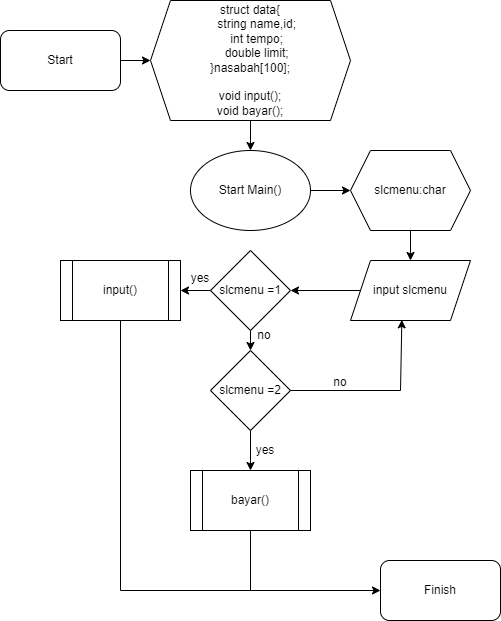

The diagram above was exported from draw.io. Its source (the exported page's mxGraphModel, read from the mxfile embedded in the PNG):
<mxGraphModel dx="794" dy="430" grid="1" gridSize="10" guides="1" tooltips="1" connect="1" arrows="1" fold="1" page="1" pageScale="1" pageWidth="827" pageHeight="1169" math="0" shadow="0">
  <root>
    <mxCell id="WIyWlLk6GJQsqaUBKTNV-0" />
    <mxCell id="WIyWlLk6GJQsqaUBKTNV-1" parent="WIyWlLk6GJQsqaUBKTNV-0" />
    <mxCell id="BnV99J0EI5L59sFsUFGQ-0" value="Start" style="rounded=1;whiteSpace=wrap;html=1;" vertex="1" parent="WIyWlLk6GJQsqaUBKTNV-1">
      <mxGeometry x="140" y="160" width="120" height="60" as="geometry" />
    </mxCell>
    <mxCell id="BnV99J0EI5L59sFsUFGQ-3" value="&lt;div&gt;struct data{&lt;/div&gt;&lt;div&gt;&amp;nbsp; &amp;nbsp; string name,id;&lt;/div&gt;&lt;div&gt;&amp;nbsp; &amp;nbsp; int tempo;&lt;/div&gt;&lt;div&gt;&amp;nbsp; &amp;nbsp; double limit;&lt;/div&gt;&lt;div&gt;}nasabah[100];&lt;/div&gt;&lt;div&gt;&lt;br&gt;&lt;/div&gt;&lt;div&gt;void input();&lt;/div&gt;&lt;div&gt;void bayar();&lt;/div&gt;" style="shape=hexagon;perimeter=hexagonPerimeter2;whiteSpace=wrap;html=1;fixedSize=1;" vertex="1" parent="WIyWlLk6GJQsqaUBKTNV-1">
      <mxGeometry x="290" y="130" width="200" height="120" as="geometry" />
    </mxCell>
    <mxCell id="BnV99J0EI5L59sFsUFGQ-4" value="Start Main()" style="ellipse;whiteSpace=wrap;html=1;" vertex="1" parent="WIyWlLk6GJQsqaUBKTNV-1">
      <mxGeometry x="330" y="280" width="120" height="80" as="geometry" />
    </mxCell>
    <mxCell id="BnV99J0EI5L59sFsUFGQ-5" value="" style="endArrow=classic;html=1;rounded=0;exitX=0.5;exitY=1;exitDx=0;exitDy=0;entryX=0.5;entryY=0;entryDx=0;entryDy=0;" edge="1" parent="WIyWlLk6GJQsqaUBKTNV-1" source="BnV99J0EI5L59sFsUFGQ-3" target="BnV99J0EI5L59sFsUFGQ-4">
      <mxGeometry width="50" height="50" relative="1" as="geometry">
        <mxPoint x="380" y="310" as="sourcePoint" />
        <mxPoint x="430" y="260" as="targetPoint" />
      </mxGeometry>
    </mxCell>
    <mxCell id="BnV99J0EI5L59sFsUFGQ-8" value="slcmenu:char" style="shape=hexagon;perimeter=hexagonPerimeter2;whiteSpace=wrap;html=1;fixedSize=1;" vertex="1" parent="WIyWlLk6GJQsqaUBKTNV-1">
      <mxGeometry x="490" y="280" width="120" height="80" as="geometry" />
    </mxCell>
    <mxCell id="BnV99J0EI5L59sFsUFGQ-9" value="" style="endArrow=classic;html=1;rounded=0;exitX=1;exitY=0.5;exitDx=0;exitDy=0;entryX=0;entryY=0.5;entryDx=0;entryDy=0;" edge="1" parent="WIyWlLk6GJQsqaUBKTNV-1" source="BnV99J0EI5L59sFsUFGQ-4" target="BnV99J0EI5L59sFsUFGQ-8">
      <mxGeometry width="50" height="50" relative="1" as="geometry">
        <mxPoint x="370" y="400" as="sourcePoint" />
        <mxPoint x="420" y="350" as="targetPoint" />
      </mxGeometry>
    </mxCell>
    <mxCell id="BnV99J0EI5L59sFsUFGQ-10" value="input slcmenu" style="shape=parallelogram;perimeter=parallelogramPerimeter;whiteSpace=wrap;html=1;fixedSize=1;" vertex="1" parent="WIyWlLk6GJQsqaUBKTNV-1">
      <mxGeometry x="490" y="390" width="120" height="60" as="geometry" />
    </mxCell>
    <mxCell id="BnV99J0EI5L59sFsUFGQ-11" value="" style="endArrow=classic;html=1;rounded=0;exitX=0.5;exitY=1;exitDx=0;exitDy=0;entryX=0.5;entryY=0;entryDx=0;entryDy=0;" edge="1" parent="WIyWlLk6GJQsqaUBKTNV-1" source="BnV99J0EI5L59sFsUFGQ-8" target="BnV99J0EI5L59sFsUFGQ-10">
      <mxGeometry width="50" height="50" relative="1" as="geometry">
        <mxPoint x="320" y="510" as="sourcePoint" />
        <mxPoint x="370" y="460" as="targetPoint" />
      </mxGeometry>
    </mxCell>
    <mxCell id="BnV99J0EI5L59sFsUFGQ-12" value="slcmenu =1" style="rhombus;whiteSpace=wrap;html=1;" vertex="1" parent="WIyWlLk6GJQsqaUBKTNV-1">
      <mxGeometry x="350" y="380" width="80" height="80" as="geometry" />
    </mxCell>
    <mxCell id="BnV99J0EI5L59sFsUFGQ-16" value="slcmenu =2" style="rhombus;whiteSpace=wrap;html=1;" vertex="1" parent="WIyWlLk6GJQsqaUBKTNV-1">
      <mxGeometry x="350" y="480" width="80" height="80" as="geometry" />
    </mxCell>
    <mxCell id="BnV99J0EI5L59sFsUFGQ-18" value="input()" style="shape=process;whiteSpace=wrap;html=1;backgroundOutline=1;" vertex="1" parent="WIyWlLk6GJQsqaUBKTNV-1">
      <mxGeometry x="200" y="390" width="120" height="60" as="geometry" />
    </mxCell>
    <mxCell id="BnV99J0EI5L59sFsUFGQ-20" value="yes" style="text;html=1;strokeColor=none;fillColor=none;align=center;verticalAlign=middle;whiteSpace=wrap;rounded=0;" vertex="1" parent="WIyWlLk6GJQsqaUBKTNV-1">
      <mxGeometry x="310" y="393" width="60" height="30" as="geometry" />
    </mxCell>
    <mxCell id="BnV99J0EI5L59sFsUFGQ-21" value="no" style="text;html=1;strokeColor=none;fillColor=none;align=center;verticalAlign=middle;whiteSpace=wrap;rounded=0;" vertex="1" parent="WIyWlLk6GJQsqaUBKTNV-1">
      <mxGeometry x="374" y="450" width="60" height="30" as="geometry" />
    </mxCell>
    <mxCell id="BnV99J0EI5L59sFsUFGQ-24" value="" style="endArrow=classic;html=1;rounded=0;exitX=0.5;exitY=1;exitDx=0;exitDy=0;entryX=0.5;entryY=0;entryDx=0;entryDy=0;" edge="1" parent="WIyWlLk6GJQsqaUBKTNV-1" source="BnV99J0EI5L59sFsUFGQ-16" target="BnV99J0EI5L59sFsUFGQ-25">
      <mxGeometry width="50" height="50" relative="1" as="geometry">
        <mxPoint x="600" y="560" as="sourcePoint" />
        <mxPoint x="640" y="550" as="targetPoint" />
      </mxGeometry>
    </mxCell>
    <mxCell id="BnV99J0EI5L59sFsUFGQ-25" value="bayar()" style="shape=process;whiteSpace=wrap;html=1;backgroundOutline=1;" vertex="1" parent="WIyWlLk6GJQsqaUBKTNV-1">
      <mxGeometry x="330" y="600" width="120" height="60" as="geometry" />
    </mxCell>
    <mxCell id="BnV99J0EI5L59sFsUFGQ-26" value="yes" style="text;html=1;strokeColor=none;fillColor=none;align=center;verticalAlign=middle;whiteSpace=wrap;rounded=0;" vertex="1" parent="WIyWlLk6GJQsqaUBKTNV-1">
      <mxGeometry x="380" y="574.5" width="50" height="10" as="geometry" />
    </mxCell>
    <mxCell id="BnV99J0EI5L59sFsUFGQ-30" value="no" style="text;html=1;strokeColor=none;fillColor=none;align=center;verticalAlign=middle;whiteSpace=wrap;rounded=0;" vertex="1" parent="WIyWlLk6GJQsqaUBKTNV-1">
      <mxGeometry x="450" y="497" width="60" height="30" as="geometry" />
    </mxCell>
    <mxCell id="BnV99J0EI5L59sFsUFGQ-32" value="" style="endArrow=classic;html=1;rounded=0;exitX=0;exitY=0.5;exitDx=0;exitDy=0;entryX=1;entryY=0.5;entryDx=0;entryDy=0;" edge="1" parent="WIyWlLk6GJQsqaUBKTNV-1" source="BnV99J0EI5L59sFsUFGQ-10" target="BnV99J0EI5L59sFsUFGQ-12">
      <mxGeometry width="50" height="50" relative="1" as="geometry">
        <mxPoint x="450" y="440" as="sourcePoint" />
        <mxPoint x="500" y="390" as="targetPoint" />
      </mxGeometry>
    </mxCell>
    <mxCell id="BnV99J0EI5L59sFsUFGQ-33" value="" style="endArrow=classic;html=1;rounded=0;exitX=0;exitY=0.5;exitDx=0;exitDy=0;entryX=1;entryY=0.5;entryDx=0;entryDy=0;" edge="1" parent="WIyWlLk6GJQsqaUBKTNV-1" source="BnV99J0EI5L59sFsUFGQ-12" target="BnV99J0EI5L59sFsUFGQ-18">
      <mxGeometry width="50" height="50" relative="1" as="geometry">
        <mxPoint x="430" y="530" as="sourcePoint" />
        <mxPoint x="480" y="480" as="targetPoint" />
      </mxGeometry>
    </mxCell>
    <mxCell id="BnV99J0EI5L59sFsUFGQ-34" value="" style="endArrow=classic;html=1;rounded=0;exitX=0.5;exitY=1;exitDx=0;exitDy=0;entryX=0.5;entryY=0;entryDx=0;entryDy=0;" edge="1" parent="WIyWlLk6GJQsqaUBKTNV-1" source="BnV99J0EI5L59sFsUFGQ-12" target="BnV99J0EI5L59sFsUFGQ-16">
      <mxGeometry width="50" height="50" relative="1" as="geometry">
        <mxPoint x="430" y="530" as="sourcePoint" />
        <mxPoint x="480" y="480" as="targetPoint" />
      </mxGeometry>
    </mxCell>
    <mxCell id="BnV99J0EI5L59sFsUFGQ-37" value="" style="endArrow=classic;html=1;rounded=0;exitX=1;exitY=0.5;exitDx=0;exitDy=0;entryX=0.428;entryY=0.989;entryDx=0;entryDy=0;entryPerimeter=0;" edge="1" parent="WIyWlLk6GJQsqaUBKTNV-1" source="BnV99J0EI5L59sFsUFGQ-16" target="BnV99J0EI5L59sFsUFGQ-10">
      <mxGeometry width="50" height="50" relative="1" as="geometry">
        <mxPoint x="430" y="530" as="sourcePoint" />
        <mxPoint x="480" y="480" as="targetPoint" />
        <Array as="points">
          <mxPoint x="540" y="520" />
        </Array>
      </mxGeometry>
    </mxCell>
    <mxCell id="BnV99J0EI5L59sFsUFGQ-38" value="" style="endArrow=classic;html=1;rounded=0;" edge="1" parent="WIyWlLk6GJQsqaUBKTNV-1">
      <mxGeometry width="50" height="50" relative="1" as="geometry">
        <mxPoint x="260" y="720" as="sourcePoint" />
        <mxPoint x="520" y="720" as="targetPoint" />
      </mxGeometry>
    </mxCell>
    <mxCell id="BnV99J0EI5L59sFsUFGQ-39" value="Finish" style="rounded=1;whiteSpace=wrap;html=1;" vertex="1" parent="WIyWlLk6GJQsqaUBKTNV-1">
      <mxGeometry x="520" y="690" width="120" height="60" as="geometry" />
    </mxCell>
    <mxCell id="BnV99J0EI5L59sFsUFGQ-40" value="" style="endArrow=none;html=1;rounded=0;" edge="1" parent="WIyWlLk6GJQsqaUBKTNV-1" source="BnV99J0EI5L59sFsUFGQ-25">
      <mxGeometry width="50" height="50" relative="1" as="geometry">
        <mxPoint x="390" y="710" as="sourcePoint" />
        <mxPoint x="390" y="720" as="targetPoint" />
      </mxGeometry>
    </mxCell>
    <mxCell id="BnV99J0EI5L59sFsUFGQ-41" value="" style="endArrow=none;html=1;rounded=0;entryX=0.5;entryY=1;entryDx=0;entryDy=0;" edge="1" parent="WIyWlLk6GJQsqaUBKTNV-1" target="BnV99J0EI5L59sFsUFGQ-18">
      <mxGeometry width="50" height="50" relative="1" as="geometry">
        <mxPoint x="260" y="720" as="sourcePoint" />
        <mxPoint x="480" y="580" as="targetPoint" />
      </mxGeometry>
    </mxCell>
    <mxCell id="BnV99J0EI5L59sFsUFGQ-42" value="" style="endArrow=classic;html=1;rounded=0;exitX=1;exitY=0.5;exitDx=0;exitDy=0;entryX=0;entryY=0.5;entryDx=0;entryDy=0;" edge="1" parent="WIyWlLk6GJQsqaUBKTNV-1" source="BnV99J0EI5L59sFsUFGQ-0" target="BnV99J0EI5L59sFsUFGQ-3">
      <mxGeometry width="50" height="50" relative="1" as="geometry">
        <mxPoint x="430" y="230" as="sourcePoint" />
        <mxPoint x="480" y="180" as="targetPoint" />
      </mxGeometry>
    </mxCell>
  </root>
</mxGraphModel>